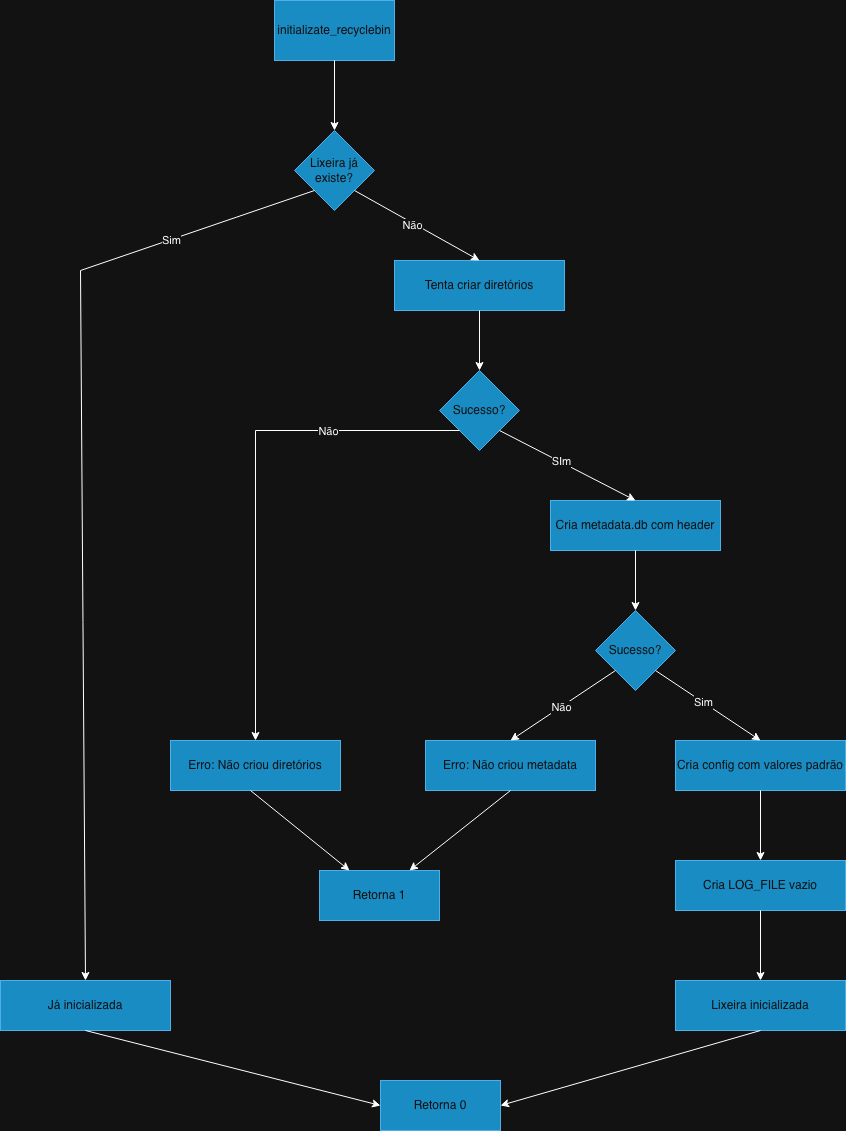

The diagram above was exported from draw.io. Its source (the exported page's mxGraphModel, read from the mxfile embedded in the PNG):
<mxGraphModel dx="1952" dy="1210" grid="1" gridSize="10" guides="1" tooltips="1" connect="1" arrows="1" fold="1" page="1" pageScale="1" pageWidth="827" pageHeight="1169" math="0" shadow="0">
  <root>
    <mxCell id="0" />
    <mxCell id="1" parent="0" />
    <mxCell id="e-NIxCpNtdFH7xz2r927-1" value="initializate_recyclebin" style="rounded=0;whiteSpace=wrap;html=1;fillColor=#1ba1e2;fontColor=#ffffff;strokeColor=#006EAF;" vertex="1" parent="1">
      <mxGeometry x="274" y="30" width="120" height="60" as="geometry" />
    </mxCell>
    <mxCell id="e-NIxCpNtdFH7xz2r927-2" value="Lixeira já existe?" style="rhombus;whiteSpace=wrap;html=1;fillColor=#1ba1e2;fontColor=#ffffff;strokeColor=#006EAF;" vertex="1" parent="1">
      <mxGeometry x="294" y="160" width="80" height="80" as="geometry" />
    </mxCell>
    <mxCell id="e-NIxCpNtdFH7xz2r927-3" value="" style="endArrow=classic;html=1;rounded=0;exitX=0.5;exitY=1;exitDx=0;exitDy=0;entryX=0.5;entryY=0;entryDx=0;entryDy=0;" edge="1" parent="1" source="e-NIxCpNtdFH7xz2r927-1" target="e-NIxCpNtdFH7xz2r927-2">
      <mxGeometry width="50" height="50" relative="1" as="geometry">
        <mxPoint x="310" y="320" as="sourcePoint" />
        <mxPoint x="360" y="270" as="targetPoint" />
      </mxGeometry>
    </mxCell>
    <mxCell id="e-NIxCpNtdFH7xz2r927-4" value="Tenta criar diretórios" style="rounded=0;whiteSpace=wrap;html=1;fillColor=#1ba1e2;fontColor=#ffffff;strokeColor=#006EAF;" vertex="1" parent="1">
      <mxGeometry x="394" y="290" width="170" height="50" as="geometry" />
    </mxCell>
    <mxCell id="e-NIxCpNtdFH7xz2r927-5" value="" style="endArrow=classic;html=1;rounded=0;exitX=1;exitY=1;exitDx=0;exitDy=0;entryX=0.5;entryY=0;entryDx=0;entryDy=0;" edge="1" parent="1" source="e-NIxCpNtdFH7xz2r927-2" target="e-NIxCpNtdFH7xz2r927-4">
      <mxGeometry width="50" height="50" relative="1" as="geometry">
        <mxPoint x="310" y="320" as="sourcePoint" />
        <mxPoint x="360" y="270" as="targetPoint" />
      </mxGeometry>
    </mxCell>
    <mxCell id="e-NIxCpNtdFH7xz2r927-6" value="Não" style="edgeLabel;html=1;align=center;verticalAlign=middle;resizable=0;points=[];" vertex="1" connectable="0" parent="e-NIxCpNtdFH7xz2r927-5">
      <mxGeometry x="-0.0738" y="-2" relative="1" as="geometry">
        <mxPoint as="offset" />
      </mxGeometry>
    </mxCell>
    <mxCell id="e-NIxCpNtdFH7xz2r927-7" value="Sucesso?" style="rhombus;whiteSpace=wrap;html=1;fillColor=#1ba1e2;fontColor=#ffffff;strokeColor=#006EAF;" vertex="1" parent="1">
      <mxGeometry x="439" y="400" width="80" height="80" as="geometry" />
    </mxCell>
    <mxCell id="e-NIxCpNtdFH7xz2r927-8" value="" style="endArrow=classic;html=1;rounded=0;exitX=0.5;exitY=1;exitDx=0;exitDy=0;entryX=0.5;entryY=0;entryDx=0;entryDy=0;" edge="1" parent="1" source="e-NIxCpNtdFH7xz2r927-4" target="e-NIxCpNtdFH7xz2r927-7">
      <mxGeometry width="50" height="50" relative="1" as="geometry">
        <mxPoint x="310" y="320" as="sourcePoint" />
        <mxPoint x="360" y="270" as="targetPoint" />
      </mxGeometry>
    </mxCell>
    <mxCell id="e-NIxCpNtdFH7xz2r927-9" value="Cria metadata.db com header" style="rounded=0;whiteSpace=wrap;html=1;fillColor=#1ba1e2;fontColor=#ffffff;strokeColor=#006EAF;" vertex="1" parent="1">
      <mxGeometry x="550" y="530" width="170" height="50" as="geometry" />
    </mxCell>
    <mxCell id="e-NIxCpNtdFH7xz2r927-10" value="" style="endArrow=classic;html=1;rounded=0;exitX=1;exitY=1;exitDx=0;exitDy=0;entryX=0.5;entryY=0;entryDx=0;entryDy=0;" edge="1" parent="1" source="e-NIxCpNtdFH7xz2r927-7" target="e-NIxCpNtdFH7xz2r927-9">
      <mxGeometry width="50" height="50" relative="1" as="geometry">
        <mxPoint x="420" y="510" as="sourcePoint" />
        <mxPoint x="470" y="460" as="targetPoint" />
      </mxGeometry>
    </mxCell>
    <mxCell id="e-NIxCpNtdFH7xz2r927-11" value="SIm" style="edgeLabel;html=1;align=center;verticalAlign=middle;resizable=0;points=[];" vertex="1" connectable="0" parent="e-NIxCpNtdFH7xz2r927-10">
      <mxGeometry x="-0.1113" y="1" relative="1" as="geometry">
        <mxPoint as="offset" />
      </mxGeometry>
    </mxCell>
    <mxCell id="e-NIxCpNtdFH7xz2r927-12" value="Sucesso?" style="rhombus;whiteSpace=wrap;html=1;fillColor=#1ba1e2;fontColor=#ffffff;strokeColor=#006EAF;" vertex="1" parent="1">
      <mxGeometry x="595" y="640" width="80" height="80" as="geometry" />
    </mxCell>
    <mxCell id="e-NIxCpNtdFH7xz2r927-13" value="" style="endArrow=classic;html=1;rounded=0;exitX=0.5;exitY=1;exitDx=0;exitDy=0;entryX=0.5;entryY=0;entryDx=0;entryDy=0;" edge="1" parent="1" source="e-NIxCpNtdFH7xz2r927-9" target="e-NIxCpNtdFH7xz2r927-12">
      <mxGeometry width="50" height="50" relative="1" as="geometry">
        <mxPoint x="420" y="640" as="sourcePoint" />
        <mxPoint x="470" y="590" as="targetPoint" />
      </mxGeometry>
    </mxCell>
    <mxCell id="e-NIxCpNtdFH7xz2r927-14" value="Cria config com valores padrão" style="rounded=0;whiteSpace=wrap;html=1;fillColor=#1ba1e2;fontColor=#ffffff;strokeColor=#006EAF;" vertex="1" parent="1">
      <mxGeometry x="675" y="770" width="170" height="50" as="geometry" />
    </mxCell>
    <mxCell id="e-NIxCpNtdFH7xz2r927-15" value="Erro: Não criou diretórios" style="rounded=0;whiteSpace=wrap;html=1;fillColor=#1ba1e2;fontColor=#ffffff;strokeColor=#006EAF;" vertex="1" parent="1">
      <mxGeometry x="170" y="770" width="170" height="50" as="geometry" />
    </mxCell>
    <mxCell id="e-NIxCpNtdFH7xz2r927-16" value="Erro: Não criou metadata" style="rounded=0;whiteSpace=wrap;html=1;fillColor=#1ba1e2;fontColor=#ffffff;strokeColor=#006EAF;" vertex="1" parent="1">
      <mxGeometry x="425" y="770" width="170" height="50" as="geometry" />
    </mxCell>
    <mxCell id="e-NIxCpNtdFH7xz2r927-17" value="" style="endArrow=classic;html=1;rounded=0;exitX=0;exitY=1;exitDx=0;exitDy=0;entryX=0.5;entryY=0;entryDx=0;entryDy=0;" edge="1" parent="1" source="e-NIxCpNtdFH7xz2r927-7" target="e-NIxCpNtdFH7xz2r927-15">
      <mxGeometry width="50" height="50" relative="1" as="geometry">
        <mxPoint x="420" y="620" as="sourcePoint" />
        <mxPoint x="280" y="580" as="targetPoint" />
        <Array as="points">
          <mxPoint x="255" y="460" />
        </Array>
      </mxGeometry>
    </mxCell>
    <mxCell id="e-NIxCpNtdFH7xz2r927-19" value="Não" style="edgeLabel;html=1;align=center;verticalAlign=middle;resizable=0;points=[];" vertex="1" connectable="0" parent="e-NIxCpNtdFH7xz2r927-17">
      <mxGeometry x="-0.4825" relative="1" as="geometry">
        <mxPoint as="offset" />
      </mxGeometry>
    </mxCell>
    <mxCell id="e-NIxCpNtdFH7xz2r927-20" value="" style="endArrow=classic;html=1;rounded=0;exitX=1;exitY=1;exitDx=0;exitDy=0;entryX=0.5;entryY=0;entryDx=0;entryDy=0;" edge="1" parent="1" source="e-NIxCpNtdFH7xz2r927-12" target="e-NIxCpNtdFH7xz2r927-14">
      <mxGeometry width="50" height="50" relative="1" as="geometry">
        <mxPoint x="420" y="620" as="sourcePoint" />
        <mxPoint x="470" y="570" as="targetPoint" />
      </mxGeometry>
    </mxCell>
    <mxCell id="e-NIxCpNtdFH7xz2r927-23" value="Sim" style="edgeLabel;html=1;align=center;verticalAlign=middle;resizable=0;points=[];" vertex="1" connectable="0" parent="e-NIxCpNtdFH7xz2r927-20">
      <mxGeometry x="-0.1077" relative="1" as="geometry">
        <mxPoint as="offset" />
      </mxGeometry>
    </mxCell>
    <mxCell id="e-NIxCpNtdFH7xz2r927-21" value="" style="endArrow=classic;html=1;rounded=0;exitX=0;exitY=1;exitDx=0;exitDy=0;entryX=0.5;entryY=0;entryDx=0;entryDy=0;" edge="1" parent="1" source="e-NIxCpNtdFH7xz2r927-12" target="e-NIxCpNtdFH7xz2r927-16">
      <mxGeometry width="50" height="50" relative="1" as="geometry">
        <mxPoint x="420" y="620" as="sourcePoint" />
        <mxPoint x="470" y="570" as="targetPoint" />
      </mxGeometry>
    </mxCell>
    <mxCell id="e-NIxCpNtdFH7xz2r927-22" value="Não" style="edgeLabel;html=1;align=center;verticalAlign=middle;resizable=0;points=[];" vertex="1" connectable="0" parent="e-NIxCpNtdFH7xz2r927-21">
      <mxGeometry x="0.033" y="-1" relative="1" as="geometry">
        <mxPoint as="offset" />
      </mxGeometry>
    </mxCell>
    <mxCell id="e-NIxCpNtdFH7xz2r927-24" value="Retorna 1" style="rounded=0;whiteSpace=wrap;html=1;fillColor=#1ba1e2;fontColor=#ffffff;strokeColor=#006EAF;" vertex="1" parent="1">
      <mxGeometry x="319" y="900" width="120" height="50" as="geometry" />
    </mxCell>
    <mxCell id="e-NIxCpNtdFH7xz2r927-25" value="" style="endArrow=classic;html=1;rounded=0;exitX=0.5;exitY=1;exitDx=0;exitDy=0;entryX=0.75;entryY=0;entryDx=0;entryDy=0;" edge="1" parent="1" source="e-NIxCpNtdFH7xz2r927-16" target="e-NIxCpNtdFH7xz2r927-24">
      <mxGeometry width="50" height="50" relative="1" as="geometry">
        <mxPoint x="420" y="860" as="sourcePoint" />
        <mxPoint x="470" y="810" as="targetPoint" />
      </mxGeometry>
    </mxCell>
    <mxCell id="e-NIxCpNtdFH7xz2r927-26" value="" style="endArrow=classic;html=1;rounded=0;entryX=0.25;entryY=0;entryDx=0;entryDy=0;" edge="1" parent="1" target="e-NIxCpNtdFH7xz2r927-24">
      <mxGeometry width="50" height="50" relative="1" as="geometry">
        <mxPoint x="250" y="820" as="sourcePoint" />
        <mxPoint x="470" y="810" as="targetPoint" />
      </mxGeometry>
    </mxCell>
    <mxCell id="e-NIxCpNtdFH7xz2r927-27" value="Cria LOG_FILE vazio" style="rounded=0;whiteSpace=wrap;html=1;fillColor=#1ba1e2;fontColor=#ffffff;strokeColor=#006EAF;" vertex="1" parent="1">
      <mxGeometry x="675" y="890" width="170" height="50" as="geometry" />
    </mxCell>
    <mxCell id="e-NIxCpNtdFH7xz2r927-28" value="Lixeira inicializada" style="rounded=0;whiteSpace=wrap;html=1;fillColor=#1ba1e2;fontColor=#ffffff;strokeColor=#006EAF;" vertex="1" parent="1">
      <mxGeometry x="675" y="1010" width="170" height="50" as="geometry" />
    </mxCell>
    <mxCell id="e-NIxCpNtdFH7xz2r927-29" value="Retorna 0" style="rounded=0;whiteSpace=wrap;html=1;fillColor=#1ba1e2;fontColor=#ffffff;strokeColor=#006EAF;" vertex="1" parent="1">
      <mxGeometry x="380" y="1110" width="120" height="50" as="geometry" />
    </mxCell>
    <mxCell id="e-NIxCpNtdFH7xz2r927-30" value="" style="endArrow=classic;html=1;rounded=0;exitX=0.5;exitY=1;exitDx=0;exitDy=0;entryX=0.5;entryY=0;entryDx=0;entryDy=0;" edge="1" parent="1" source="e-NIxCpNtdFH7xz2r927-14" target="e-NIxCpNtdFH7xz2r927-27">
      <mxGeometry width="50" height="50" relative="1" as="geometry">
        <mxPoint x="450" y="990" as="sourcePoint" />
        <mxPoint x="500" y="940" as="targetPoint" />
      </mxGeometry>
    </mxCell>
    <mxCell id="e-NIxCpNtdFH7xz2r927-31" value="" style="endArrow=classic;html=1;rounded=0;exitX=0.5;exitY=1;exitDx=0;exitDy=0;entryX=0.5;entryY=0;entryDx=0;entryDy=0;" edge="1" parent="1" source="e-NIxCpNtdFH7xz2r927-27" target="e-NIxCpNtdFH7xz2r927-28">
      <mxGeometry width="50" height="50" relative="1" as="geometry">
        <mxPoint x="450" y="990" as="sourcePoint" />
        <mxPoint x="500" y="940" as="targetPoint" />
      </mxGeometry>
    </mxCell>
    <mxCell id="e-NIxCpNtdFH7xz2r927-32" value="" style="endArrow=classic;html=1;rounded=0;exitX=0.5;exitY=1;exitDx=0;exitDy=0;entryX=1;entryY=0.5;entryDx=0;entryDy=0;" edge="1" parent="1" source="e-NIxCpNtdFH7xz2r927-28" target="e-NIxCpNtdFH7xz2r927-29">
      <mxGeometry width="50" height="50" relative="1" as="geometry">
        <mxPoint x="450" y="990" as="sourcePoint" />
        <mxPoint x="500" y="940" as="targetPoint" />
      </mxGeometry>
    </mxCell>
    <mxCell id="e-NIxCpNtdFH7xz2r927-33" value="Já inicializada" style="rounded=0;whiteSpace=wrap;html=1;fillColor=#1ba1e2;fontColor=#ffffff;strokeColor=#006EAF;" vertex="1" parent="1">
      <mxGeometry y="1010" width="170" height="50" as="geometry" />
    </mxCell>
    <mxCell id="e-NIxCpNtdFH7xz2r927-34" value="" style="endArrow=classic;html=1;rounded=0;exitX=0.5;exitY=1;exitDx=0;exitDy=0;entryX=0;entryY=0.5;entryDx=0;entryDy=0;" edge="1" parent="1" source="e-NIxCpNtdFH7xz2r927-33" target="e-NIxCpNtdFH7xz2r927-29">
      <mxGeometry width="50" height="50" relative="1" as="geometry">
        <mxPoint x="350" y="990" as="sourcePoint" />
        <mxPoint x="400" y="940" as="targetPoint" />
      </mxGeometry>
    </mxCell>
    <mxCell id="e-NIxCpNtdFH7xz2r927-35" value="" style="endArrow=classic;html=1;rounded=0;exitX=0;exitY=1;exitDx=0;exitDy=0;entryX=0.5;entryY=0;entryDx=0;entryDy=0;" edge="1" parent="1" source="e-NIxCpNtdFH7xz2r927-2" target="e-NIxCpNtdFH7xz2r927-33">
      <mxGeometry width="50" height="50" relative="1" as="geometry">
        <mxPoint x="320" y="660" as="sourcePoint" />
        <mxPoint x="80" y="500" as="targetPoint" />
        <Array as="points">
          <mxPoint x="80" y="300" />
        </Array>
      </mxGeometry>
    </mxCell>
    <mxCell id="e-NIxCpNtdFH7xz2r927-36" value="Sim" style="edgeLabel;html=1;align=center;verticalAlign=middle;resizable=0;points=[];" vertex="1" connectable="0" parent="e-NIxCpNtdFH7xz2r927-35">
      <mxGeometry x="-0.6822" relative="1" as="geometry">
        <mxPoint as="offset" />
      </mxGeometry>
    </mxCell>
  </root>
</mxGraphModel>